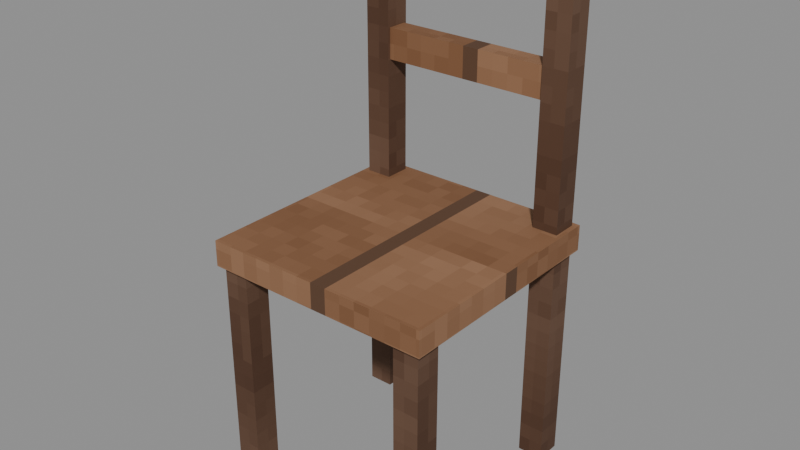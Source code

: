 # Source: chair_wood.blend  (saved by Blender 5.2.45; exported with 4.5.12 LTS)
import bpy
from mathutils import Matrix  # noqa: F401  (used for matrix-valued properties, if any)

bpy.ops.wm.read_factory_settings(use_empty=True)
scene = bpy.context.scene
scene.name = 'Scene'

# ---- images (referenced by path relative to the original .blend; pixels are not part of the script)
import os
ASSET_DIR = os.environ.get("B2B_ASSET_DIR", "")  # directory of the original .blend (textures are referenced by path, not embedded)
HERE = os.path.dirname(os.path.abspath(__file__))  # packed textures are extracted next to this script under _unpacked/

def load_image(name, relpath, width, height, colorspace="sRGB"):
    """Load a texture the original file referenced (path relative to the .blend, or extracted next to this script)."""
    p = next((c for c in (os.path.join(HERE, relpath), os.path.join(ASSET_DIR, relpath)) if relpath and os.path.exists(c)), "")
    if p:
        img = bpy.data.images.load(p, check_existing=True)
        img.name = name
    else:  # same state as the original file: an image datablock whose file is absent (Cycles renders it pink)
        img = bpy.data.images.new(name, width, height)
        img.source = "FILE"
        img.filepath = "//" + (relpath or name)
    img.colorspace_settings.name = colorspace
    return img
img_m_e_wood_png = load_image('m_e_wood.png', '_unpacked/m_e_wood.b05ad69e.png', 64, 64, 'sRGB')
img_m_e_wood_dark_png = load_image('m_e_wood_dark.png', '_unpacked/m_e_wood_dark.d38f57e4.png', 64, 64, 'sRGB')

# ---- materials (node trees are filled in below, after node groups)
mat_e_wood = bpy.data.materials.new('e_wood')
mat_e_wood_dark = bpy.data.materials.new('e_wood_dark')

# ---- material node trees
mat_e_wood.use_nodes = True; mat_e_wood.node_tree.nodes.clear()
_N = mat_e_wood.node_tree.nodes; _L = mat_e_wood.node_tree.links
n0 = _N.new('ShaderNodeBsdfPrincipled'); n0.name = 'Principled BSDF'; n0.location = (-200, 100)
n0.inputs[2].default_value = 0.85
n0.inputs[10].default_value = 0.005
n1 = _N.new('ShaderNodeOutputMaterial'); n1.name = 'Material Output'; n1.location = (200, 100)
n2 = _N.new('ShaderNodeTexImage'); n2.name = 'Image Texture'; n2.location = (0, 0)
n2.image = img_m_e_wood_png
n2.interpolation = 'Closest'
_L.new(n0.outputs[0], n1.inputs[0])
_L.new(n2.outputs[0], n0.inputs[0])
n1.is_active_output = True
mat_e_wood_dark.use_nodes = True; mat_e_wood_dark.node_tree.nodes.clear()
_N = mat_e_wood_dark.node_tree.nodes; _L = mat_e_wood_dark.node_tree.links
n0 = _N.new('ShaderNodeBsdfPrincipled'); n0.name = 'Principled BSDF'; n0.location = (-200, 100)
n0.inputs[2].default_value = 0.85
n0.inputs[10].default_value = 0.005
n1 = _N.new('ShaderNodeOutputMaterial'); n1.name = 'Material Output'; n1.location = (200, 100)
n2 = _N.new('ShaderNodeTexImage'); n2.name = 'Image Texture'; n2.location = (0, 0)
n2.image = img_m_e_wood_dark_png
n2.interpolation = 'Closest'
_L.new(n0.outputs[0], n1.inputs[0])
_L.new(n2.outputs[0], n0.inputs[0])
n1.is_active_output = True

# ---- meshes
me_body_mesh = bpy.data.meshes.new('body_mesh')
me_body_mesh.from_pydata([(-0.225, -0.225, 0.435), (-0.225, -0.225, 0.485), (-0.225, 0.225, 0.435), (-0.225, 0.225, 0.485), (0.225, -0.225, 0.435), (0.225, -0.225, 0.485), (0.225, 0.225, 0.435), (0.225, 0.225, 0.485), (-0.215, -0.215, 0.0), (-0.215, -0.215, 0.45), (-0.215, -0.165, 0.0), (-0.215, -0.165, 0.45), (-0.165, -0.215, 0.0), (-0.165, -0.215, 0.45), (-0.165, -0.165, 0.0), (-0.165, -0.165, 0.45), (-0.215, 0.165, 0.0), (-0.215, 0.165, 1.0), (-0.215, 0.215, 0.0), (-0.215, 0.215, 1.0), (-0.165, 0.165, 0.0), (-0.165, 0.165, 1.0), (-0.165, 0.215, 0.0), (-0.165, 0.215, 1.0), (0.165, -0.215, 0.0), (0.165, -0.215, 0.45), (0.165, -0.165, 0.0), (0.165, -0.165, 0.45), (0.215, -0.215, 0.0), (0.215, -0.215, 0.45), (0.215, -0.165, 0.0), (0.215, -0.165, 0.45), (0.165, 0.165, 0.0), (0.165, 0.165, 1.0), (0.165, 0.215, 0.0), (0.165, 0.215, 1.0), (0.215, 0.165, 0.0), (0.215, 0.165, 1.0), (0.215, 0.215, 0.0), (0.215, 0.215, 1.0), (-0.2, 0.17, 0.72), (-0.2, 0.17, 0.78), (-0.2, 0.21, 0.72), (-0.2, 0.21, 0.78), (0.2, 0.17, 0.72), (0.2, 0.17, 0.78), (0.2, 0.21, 0.72), (0.2, 0.21, 0.78), (-0.2, 0.17, 0.89), (-0.2, 0.17, 0.95), (-0.2, 0.21, 0.89), (-0.2, 0.21, 0.95), (0.2, 0.17, 0.89), (0.2, 0.17, 0.95), (0.2, 0.21, 0.89), (0.2, 0.21, 0.95)], [], [(0, 1, 3, 2), (2, 3, 7, 6), (6, 7, 5, 4), (4, 5, 1, 0), (2, 6, 4, 0), (7, 3, 1, 5), (8, 9, 11, 10), (10, 11, 15, 14), (14, 15, 13, 12), (12, 13, 9, 8), (10, 14, 12, 8), (15, 11, 9, 13), (16, 17, 19, 18), (18, 19, 23, 22), (22, 23, 21, 20), (20, 21, 17, 16), (18, 22, 20, 16), (23, 19, 17, 21), (24, 25, 27, 26), (26, 27, 31, 30), (30, 31, 29, 28), (28, 29, 25, 24), (26, 30, 28, 24), (31, 27, 25, 29), (32, 33, 35, 34), (34, 35, 39, 38), (38, 39, 37, 36), (36, 37, 33, 32), (34, 38, 36, 32), (39, 35, 33, 37), (40, 41, 43, 42), (42, 43, 47, 46), (46, 47, 45, 44), (44, 45, 41, 40), (42, 46, 44, 40), (47, 43, 41, 45), (48, 49, 51, 50), (50, 51, 55, 54), (54, 55, 53, 52), (52, 53, 49, 48), (50, 54, 52, 48), (55, 51, 49, 53)])
me_body_mesh.polygons.foreach_set('material_index', [0, 0, 0, 0, 0, 0, 1, 1, 1, 1, 1, 1, 1, 1, 1, 1, 1, 1, 1, 1, 1, 1, 1, 1, 1, 1, 1, 1, 1, 1, 0, 0, 0, 0, 0, 0, 0, 0, 0, 0, 0, 0])
_uv = me_body_mesh.uv_layers.new(name='Float2')
_uv.uv.foreach_set('vector', [-0.1125, 0.2175, -0.1125, 0.2425, 0.1125, 0.2425, 0.1125, 0.2175, -0.1125, 0.2175, -0.1125, 0.2425, 0.1125, 0.2425, 0.1125, 0.2175, 0.1125, 0.2175, 0.1125, 0.2425, -0.1125, 0.2425, -0.1125, 0.2175, 0.1125, 0.2175, 0.1125, 0.2425, -0.1125, 0.2425, -0.1125, 0.2175, -0.1125, 0.1125, 0.1125, 0.1125, 0.1125, -0.1125, -0.1125, -0.1125, 0.1125, 0.1125, -0.1125, 0.1125, -0.1125, -0.1125, 0.1125, -0.1125, -0.1075, 0.0, -0.1075, 0.225, -0.0825, 0.225, -0.0825, 0.0, -0.1075, 0.0, -0.1075, 0.225, -0.0825, 0.225, -0.0825, 0.0, -0.0825, 0.0, -0.0825, 0.225, -0.1075, 0.225, -0.1075, 0.0, -0.0825, 0.0, -0.0825, 0.225, -0.1075, 0.225, -0.1075, 0.0, -0.1075, -0.0825, -0.0825, -0.0825, -0.0825, -0.1075, -0.1075, -0.1075, -0.0825, -0.0825, -0.1075, -0.0825, -0.1075, -0.1075, -0.0825, -0.1075, 0.0825, 0.0, 0.0825, 0.5, 0.1075, 0.5, 0.1075, 0.0, -0.1075, 0.0, -0.1075, 0.5, -0.0825, 0.5, -0.0825, 0.0, 0.1075, 0.0, 0.1075, 0.5, 0.0825, 0.5, 0.0825, 0.0, -0.0825, 0.0, -0.0825, 0.5, -0.1075, 0.5, -0.1075, 0.0, -0.1075, 0.1075, -0.0825, 0.1075, -0.0825, 0.0825, -0.1075, 0.0825, -0.0825, 0.1075, -0.1075, 0.1075, -0.1075, 0.0825, -0.0825, 0.0825, -0.1075, 0.0, -0.1075, 0.225, -0.0825, 0.225, -0.0825, 0.0, 0.0825, 0.0, 0.0825, 0.225, 0.1075, 0.225, 0.1075, 0.0, -0.0825, 0.0, -0.0825, 0.225, -0.1075, 0.225, -0.1075, 0.0, 0.1075, 0.0, 0.1075, 0.225, 0.0825, 0.225, 0.0825, 0.0, 0.0825, -0.0825, 0.1075, -0.0825, 0.1075, -0.1075, 0.0825, -0.1075, 0.1075, -0.0825, 0.0825, -0.0825, 0.0825, -0.1075, 0.1075, -0.1075, 0.0825, 0.0, 0.0825, 0.5, 0.1075, 0.5, 0.1075, 0.0, 0.0825, 0.0, 0.0825, 0.5, 0.1075, 0.5, 0.1075, 0.0, 0.1075, 0.0, 0.1075, 0.5, 0.0825, 0.5, 0.0825, 0.0, 0.1075, 0.0, 0.1075, 0.5, 0.0825, 0.5, 0.0825, 0.0, 0.0825, 0.1075, 0.1075, 0.1075, 0.1075, 0.0825, 0.0825, 0.0825, 0.1075, 0.1075, 0.0825, 0.1075, 0.0825, 0.0825, 0.1075, 0.0825, 0.085, 0.36, 0.085, 0.39, 0.105, 0.39, 0.105, 0.36, -0.1, 0.36, -0.1, 0.39, 0.1, 0.39, 0.1, 0.36, 0.105, 0.36, 0.105, 0.39, 0.085, 0.39, 0.085, 0.36, 0.1, 0.36, 0.1, 0.39, -0.1, 0.39, -0.1, 0.36, -0.1, 0.105, 0.1, 0.105, 0.1, 0.085, -0.1, 0.085, 0.1, 0.105, -0.1, 0.105, -0.1, 0.085, 0.1, 0.085, 0.085, 0.445, 0.085, 0.475, 0.105, 0.475, 0.105, 0.445, -0.1, 0.445, -0.1, 0.475, 0.1, 0.475, 0.1, 0.445, 0.105, 0.445, 0.105, 0.475, 0.085, 0.475, 0.085, 0.445, 0.1, 0.445, 0.1, 0.475, -0.1, 0.475, -0.1, 0.445, -0.1, 0.105, 0.1, 0.105, 0.1, 0.085, -0.1, 0.085, 0.1, 0.105, -0.1, 0.105, -0.1, 0.085, 0.1, 0.085])
me_body_mesh.materials.append(mat_e_wood)
me_body_mesh.materials.append(mat_e_wood_dark)
me_body_mesh.update()

# ---- objects
ob_body = bpy.data.objects.new('body', me_body_mesh)

# ---- transforms, parenting, visibility, modifiers, constraints
ob_body.location = (0.0, 0.0, 0.0)

# ---- collection membership
scene.collection.objects.link(ob_body)

# ---- scene / render settings (as saved in the file)
scene.frame_start = 1; scene.frame_end = 250; scene.frame_set(1)
scene.render.engine = 'BLENDER_EEVEE_NEXT'
scene.render.bake_bias = 0.0
scene.render.bake_samples = 0
scene.render.compositor_device = 'GPU'
scene.eevee.use_volume_custom_range = False
scene.eevee.fast_gi_thickness_near = 0.1
scene.eevee.fast_gi_thickness_far = 0.0
scene.eevee.ray_tracing_options.screen_trace_thickness = 0.1
bpy.context.view_layer.update()

# ---- added for rendering (the .blend has no active camera and no usable light): camera, sun + grey world if the file has none
cam_auto = bpy.data.cameras.new('AutoCamera')
cam_auto.lens = 50.0
cam_auto.sensor_width = 36.0
cam_auto.clip_end = 1000.0
ob_auto_camera = bpy.data.objects.new('AutoCamera', cam_auto)
scene.collection.objects.link(ob_auto_camera)
ob_auto_camera.location = (1.09669, -1.31603, 1.37735)
ob_auto_camera.rotation_euler = (1.09748, -7.21219e-08, 0.694738)
scene.camera = ob_auto_camera
light_auto_sun = bpy.data.lights.new('AutoSun', 'SUN')
light_auto_sun.energy = 3.0
light_auto_sun.angle = 0.0523599
ob_auto_sun = bpy.data.objects.new('AutoSun', light_auto_sun)
scene.collection.objects.link(ob_auto_sun)
ob_auto_sun.rotation_euler = (0.872665, 0.174533, 0.523599)
if scene.world is None:
    world_auto = bpy.data.worlds.new('AutoWorld')
    world_auto.color = (0.3, 0.3, 0.3)
    scene.world = world_auto
bpy.context.view_layer.update()
